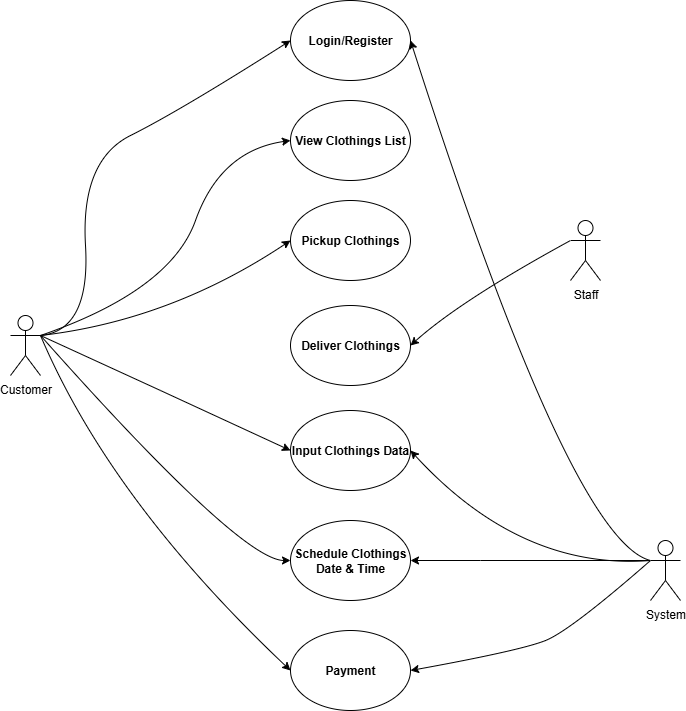

The diagram above was exported from draw.io. Its source (the exported page's mxGraphModel, read from the mxfile embedded in the PNG):
<mxGraphModel dx="1162" dy="620" grid="1" gridSize="10" guides="1" tooltips="1" connect="1" arrows="1" fold="1" page="1" pageScale="1" pageWidth="827" pageHeight="1169" math="0" shadow="0">
  <root>
    <mxCell id="WIyWlLk6GJQsqaUBKTNV-0" />
    <mxCell id="WIyWlLk6GJQsqaUBKTNV-1" parent="WIyWlLk6GJQsqaUBKTNV-0" />
    <mxCell id="I9S7esMa42XgtPtUib1P-0" value="Login/Register" style="ellipse;whiteSpace=wrap;html=1;fontStyle=1" parent="WIyWlLk6GJQsqaUBKTNV-1" vertex="1">
      <mxGeometry x="350" y="240" width="120" height="80" as="geometry" />
    </mxCell>
    <mxCell id="I9S7esMa42XgtPtUib1P-1" value="View Clothings List" style="ellipse;whiteSpace=wrap;html=1;fontStyle=1" parent="WIyWlLk6GJQsqaUBKTNV-1" vertex="1">
      <mxGeometry x="350" y="340" width="120" height="80" as="geometry" />
    </mxCell>
    <mxCell id="I9S7esMa42XgtPtUib1P-2" value="Pickup Clothings" style="ellipse;whiteSpace=wrap;html=1;fontStyle=1" parent="WIyWlLk6GJQsqaUBKTNV-1" vertex="1">
      <mxGeometry x="350" y="440" width="120" height="80" as="geometry" />
    </mxCell>
    <mxCell id="I9S7esMa42XgtPtUib1P-3" value="Deliver Clothings" style="ellipse;whiteSpace=wrap;html=1;fontStyle=1" parent="WIyWlLk6GJQsqaUBKTNV-1" vertex="1">
      <mxGeometry x="350" y="545" width="120" height="80" as="geometry" />
    </mxCell>
    <mxCell id="I9S7esMa42XgtPtUib1P-4" value="Input Clothings Data" style="ellipse;whiteSpace=wrap;html=1;fontStyle=1" parent="WIyWlLk6GJQsqaUBKTNV-1" vertex="1">
      <mxGeometry x="350" y="650" width="120" height="80" as="geometry" />
    </mxCell>
    <mxCell id="I9S7esMa42XgtPtUib1P-5" value="Schedule Clothings Date &amp;amp; Time" style="ellipse;whiteSpace=wrap;html=1;fontStyle=1" parent="WIyWlLk6GJQsqaUBKTNV-1" vertex="1">
      <mxGeometry x="350" y="760" width="120" height="80" as="geometry" />
    </mxCell>
    <mxCell id="I9S7esMa42XgtPtUib1P-6" value="Payment" style="ellipse;whiteSpace=wrap;html=1;fontStyle=1" parent="WIyWlLk6GJQsqaUBKTNV-1" vertex="1">
      <mxGeometry x="350" y="870" width="120" height="80" as="geometry" />
    </mxCell>
    <mxCell id="I9S7esMa42XgtPtUib1P-7" value="Customer" style="shape=umlActor;verticalLabelPosition=bottom;verticalAlign=top;html=1;outlineConnect=0;" parent="WIyWlLk6GJQsqaUBKTNV-1" vertex="1">
      <mxGeometry x="70" y="555" width="30" height="60" as="geometry" />
    </mxCell>
    <mxCell id="I9S7esMa42XgtPtUib1P-8" value="Staff" style="shape=umlActor;verticalLabelPosition=bottom;verticalAlign=top;html=1;outlineConnect=0;" parent="WIyWlLk6GJQsqaUBKTNV-1" vertex="1">
      <mxGeometry x="630" y="460" width="30" height="60" as="geometry" />
    </mxCell>
    <mxCell id="I9S7esMa42XgtPtUib1P-9" value="System" style="shape=umlActor;verticalLabelPosition=bottom;verticalAlign=top;html=1;outlineConnect=0;" parent="WIyWlLk6GJQsqaUBKTNV-1" vertex="1">
      <mxGeometry x="710" y="780" width="30" height="60" as="geometry" />
    </mxCell>
    <mxCell id="9NbncNc7DlQxcaXTPgdq-0" value="" style="curved=1;endArrow=classic;html=1;rounded=0;entryX=0;entryY=0.5;entryDx=0;entryDy=0;exitX=1;exitY=0.3333333333333333;exitDx=0;exitDy=0;exitPerimeter=0;" edge="1" parent="WIyWlLk6GJQsqaUBKTNV-1" source="I9S7esMa42XgtPtUib1P-7" target="I9S7esMa42XgtPtUib1P-0">
      <mxGeometry width="50" height="50" relative="1" as="geometry">
        <mxPoint x="100" y="570" as="sourcePoint" />
        <mxPoint x="150" y="520" as="targetPoint" />
        <Array as="points">
          <mxPoint x="150" y="570" />
          <mxPoint x="140" y="400" />
          <mxPoint x="240" y="350" />
        </Array>
      </mxGeometry>
    </mxCell>
    <mxCell id="9NbncNc7DlQxcaXTPgdq-1" value="" style="curved=1;endArrow=classic;html=1;rounded=0;entryX=0;entryY=0.5;entryDx=0;entryDy=0;exitX=1;exitY=0.3333333333333333;exitDx=0;exitDy=0;exitPerimeter=0;" edge="1" parent="WIyWlLk6GJQsqaUBKTNV-1" source="I9S7esMa42XgtPtUib1P-7" target="I9S7esMa42XgtPtUib1P-1">
      <mxGeometry width="50" height="50" relative="1" as="geometry">
        <mxPoint x="280" y="440" as="sourcePoint" />
        <mxPoint x="330" y="390" as="targetPoint" />
        <Array as="points">
          <mxPoint x="230" y="530" />
          <mxPoint x="280" y="390" />
        </Array>
      </mxGeometry>
    </mxCell>
    <mxCell id="9NbncNc7DlQxcaXTPgdq-2" value="" style="curved=1;endArrow=classic;html=1;rounded=0;entryX=0;entryY=0.5;entryDx=0;entryDy=0;exitX=1;exitY=0.3333333333333333;exitDx=0;exitDy=0;exitPerimeter=0;" edge="1" parent="WIyWlLk6GJQsqaUBKTNV-1" source="I9S7esMa42XgtPtUib1P-7" target="I9S7esMa42XgtPtUib1P-2">
      <mxGeometry width="50" height="50" relative="1" as="geometry">
        <mxPoint x="230" y="600" as="sourcePoint" />
        <mxPoint x="280" y="550" as="targetPoint" />
        <Array as="points">
          <mxPoint x="230" y="560" />
        </Array>
      </mxGeometry>
    </mxCell>
    <mxCell id="9NbncNc7DlQxcaXTPgdq-3" value="" style="curved=1;endArrow=classic;html=1;rounded=0;entryX=1;entryY=0.5;entryDx=0;entryDy=0;exitX=0;exitY=0.3333333333333333;exitDx=0;exitDy=0;exitPerimeter=0;" edge="1" parent="WIyWlLk6GJQsqaUBKTNV-1" source="I9S7esMa42XgtPtUib1P-8" target="I9S7esMa42XgtPtUib1P-3">
      <mxGeometry width="50" height="50" relative="1" as="geometry">
        <mxPoint x="520" y="590" as="sourcePoint" />
        <mxPoint x="570" y="540" as="targetPoint" />
        <Array as="points">
          <mxPoint x="520" y="540" />
        </Array>
      </mxGeometry>
    </mxCell>
    <mxCell id="9NbncNc7DlQxcaXTPgdq-4" value="" style="curved=1;endArrow=classic;html=1;rounded=0;entryX=1;entryY=0.5;entryDx=0;entryDy=0;exitX=0;exitY=0.3333333333333333;exitDx=0;exitDy=0;exitPerimeter=0;" edge="1" parent="WIyWlLk6GJQsqaUBKTNV-1" source="I9S7esMa42XgtPtUib1P-9" target="I9S7esMa42XgtPtUib1P-0">
      <mxGeometry width="50" height="50" relative="1" as="geometry">
        <mxPoint x="580" y="780" as="sourcePoint" />
        <mxPoint x="630" y="730" as="targetPoint" />
        <Array as="points">
          <mxPoint x="630" y="780" />
        </Array>
      </mxGeometry>
    </mxCell>
    <mxCell id="9NbncNc7DlQxcaXTPgdq-6" value="" style="curved=1;endArrow=classic;html=1;rounded=0;entryX=0;entryY=0.5;entryDx=0;entryDy=0;exitX=1;exitY=0.3333333333333333;exitDx=0;exitDy=0;exitPerimeter=0;" edge="1" parent="WIyWlLk6GJQsqaUBKTNV-1" source="I9S7esMa42XgtPtUib1P-7" target="I9S7esMa42XgtPtUib1P-4">
      <mxGeometry width="50" height="50" relative="1" as="geometry">
        <mxPoint x="140" y="670" as="sourcePoint" />
        <mxPoint x="190" y="620" as="targetPoint" />
        <Array as="points">
          <mxPoint x="220" y="630" />
        </Array>
      </mxGeometry>
    </mxCell>
    <mxCell id="9NbncNc7DlQxcaXTPgdq-7" value="" style="curved=1;endArrow=classic;html=1;rounded=0;exitX=1;exitY=0.3333333333333333;exitDx=0;exitDy=0;exitPerimeter=0;entryX=0;entryY=0.5;entryDx=0;entryDy=0;" edge="1" parent="WIyWlLk6GJQsqaUBKTNV-1" source="I9S7esMa42XgtPtUib1P-7" target="I9S7esMa42XgtPtUib1P-5">
      <mxGeometry width="50" height="50" relative="1" as="geometry">
        <mxPoint x="300" y="850" as="sourcePoint" />
        <mxPoint x="350" y="800" as="targetPoint" />
        <Array as="points">
          <mxPoint x="300" y="800" />
        </Array>
      </mxGeometry>
    </mxCell>
    <mxCell id="9NbncNc7DlQxcaXTPgdq-10" value="" style="curved=1;endArrow=classic;html=1;rounded=0;entryX=0;entryY=0.5;entryDx=0;entryDy=0;exitX=1;exitY=0.3333333333333333;exitDx=0;exitDy=0;exitPerimeter=0;" edge="1" parent="WIyWlLk6GJQsqaUBKTNV-1" source="I9S7esMa42XgtPtUib1P-7" target="I9S7esMa42XgtPtUib1P-6">
      <mxGeometry width="50" height="50" relative="1" as="geometry">
        <mxPoint x="120" y="740" as="sourcePoint" />
        <mxPoint x="170" y="690" as="targetPoint" />
        <Array as="points">
          <mxPoint x="170" y="740" />
        </Array>
      </mxGeometry>
    </mxCell>
    <mxCell id="9NbncNc7DlQxcaXTPgdq-11" value="" style="curved=1;endArrow=classic;html=1;rounded=0;entryX=1;entryY=0.5;entryDx=0;entryDy=0;exitX=0;exitY=0.3333333333333333;exitDx=0;exitDy=0;exitPerimeter=0;" edge="1" parent="WIyWlLk6GJQsqaUBKTNV-1" source="I9S7esMa42XgtPtUib1P-9" target="I9S7esMa42XgtPtUib1P-4">
      <mxGeometry width="50" height="50" relative="1" as="geometry">
        <mxPoint x="530" y="860" as="sourcePoint" />
        <mxPoint x="580" y="810" as="targetPoint" />
        <Array as="points">
          <mxPoint x="580" y="810" />
        </Array>
      </mxGeometry>
    </mxCell>
    <mxCell id="9NbncNc7DlQxcaXTPgdq-12" value="" style="curved=1;endArrow=classic;html=1;rounded=0;entryX=1;entryY=0.5;entryDx=0;entryDy=0;exitX=0;exitY=0.3333333333333333;exitDx=0;exitDy=0;exitPerimeter=0;" edge="1" parent="WIyWlLk6GJQsqaUBKTNV-1" source="I9S7esMa42XgtPtUib1P-9" target="I9S7esMa42XgtPtUib1P-5">
      <mxGeometry width="50" height="50" relative="1" as="geometry">
        <mxPoint x="490" y="840" as="sourcePoint" />
        <mxPoint x="540" y="790" as="targetPoint" />
        <Array as="points">
          <mxPoint x="540" y="800" />
        </Array>
      </mxGeometry>
    </mxCell>
    <mxCell id="9NbncNc7DlQxcaXTPgdq-13" value="" style="curved=1;endArrow=classic;html=1;rounded=0;entryX=1;entryY=0.5;entryDx=0;entryDy=0;exitX=0;exitY=0.3333333333333333;exitDx=0;exitDy=0;exitPerimeter=0;" edge="1" parent="WIyWlLk6GJQsqaUBKTNV-1" source="I9S7esMa42XgtPtUib1P-9" target="I9S7esMa42XgtPtUib1P-6">
      <mxGeometry width="50" height="50" relative="1" as="geometry">
        <mxPoint x="580" y="940" as="sourcePoint" />
        <mxPoint x="630" y="890" as="targetPoint" />
        <Array as="points">
          <mxPoint x="630" y="870" />
          <mxPoint x="580" y="890" />
        </Array>
      </mxGeometry>
    </mxCell>
  </root>
</mxGraphModel>